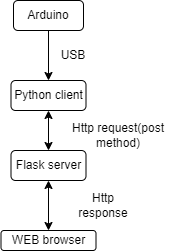

The diagram above was exported from draw.io. Its source (the exported page's mxGraphModel, read from the mxfile embedded in the PNG):
<mxGraphModel dx="1034" dy="446" grid="1" gridSize="10" guides="1" tooltips="1" connect="1" arrows="1" fold="1" page="1" pageScale="1" pageWidth="850" pageHeight="1100" math="0" shadow="0">
  <root>
    <mxCell id="0" />
    <mxCell id="1" parent="0" />
    <mxCell id="qFFuUuPILeVIku2QNakR-13" style="edgeStyle=orthogonalEdgeStyle;rounded=0;orthogonalLoop=1;jettySize=auto;html=1;exitX=0.5;exitY=1;exitDx=0;exitDy=0;entryX=0.5;entryY=0;entryDx=0;entryDy=0;" edge="1" parent="1" source="qFFuUuPILeVIku2QNakR-3" target="qFFuUuPILeVIku2QNakR-4">
      <mxGeometry relative="1" as="geometry" />
    </mxCell>
    <mxCell id="qFFuUuPILeVIku2QNakR-3" value="Arduino" style="rounded=1;whiteSpace=wrap;html=1;" vertex="1" parent="1">
      <mxGeometry x="260" y="50" width="70" height="30" as="geometry" />
    </mxCell>
    <mxCell id="qFFuUuPILeVIku2QNakR-4" value="Python client" style="rounded=1;whiteSpace=wrap;html=1;" vertex="1" parent="1">
      <mxGeometry x="257.5" y="130" width="75" height="30" as="geometry" />
    </mxCell>
    <mxCell id="qFFuUuPILeVIku2QNakR-6" value="USB" style="text;html=1;align=center;verticalAlign=middle;whiteSpace=wrap;rounded=0;" vertex="1" parent="1">
      <mxGeometry x="290" y="90" width="60" height="30" as="geometry" />
    </mxCell>
    <mxCell id="qFFuUuPILeVIku2QNakR-7" value="Flask server" style="rounded=1;whiteSpace=wrap;html=1;" vertex="1" parent="1">
      <mxGeometry x="257.5" y="200" width="75" height="30" as="geometry" />
    </mxCell>
    <mxCell id="qFFuUuPILeVIku2QNakR-9" value="Http request(post method)" style="text;html=1;align=center;verticalAlign=middle;whiteSpace=wrap;rounded=0;" vertex="1" parent="1">
      <mxGeometry x="310" y="180" width="110" height="10" as="geometry" />
    </mxCell>
    <mxCell id="qFFuUuPILeVIku2QNakR-14" value="WEB browser" style="rounded=1;whiteSpace=wrap;html=1;" vertex="1" parent="1">
      <mxGeometry x="247.5" y="280" width="95" height="20" as="geometry" />
    </mxCell>
    <mxCell id="qFFuUuPILeVIku2QNakR-21" value="Http response" style="text;html=1;align=center;verticalAlign=middle;whiteSpace=wrap;rounded=0;" vertex="1" parent="1">
      <mxGeometry x="320" y="240" width="60" height="30" as="geometry" />
    </mxCell>
    <mxCell id="qFFuUuPILeVIku2QNakR-22" value="" style="endArrow=classic;startArrow=classic;html=1;rounded=0;entryX=0.5;entryY=1;entryDx=0;entryDy=0;" edge="1" parent="1" source="qFFuUuPILeVIku2QNakR-7" target="qFFuUuPILeVIku2QNakR-4">
      <mxGeometry width="50" height="50" relative="1" as="geometry">
        <mxPoint x="240" y="210" as="sourcePoint" />
        <mxPoint x="290" y="160" as="targetPoint" />
      </mxGeometry>
    </mxCell>
    <mxCell id="qFFuUuPILeVIku2QNakR-23" value="" style="endArrow=classic;startArrow=classic;html=1;rounded=0;entryX=0.5;entryY=1;entryDx=0;entryDy=0;exitX=0.5;exitY=0;exitDx=0;exitDy=0;" edge="1" parent="1" source="qFFuUuPILeVIku2QNakR-14" target="qFFuUuPILeVIku2QNakR-7">
      <mxGeometry width="50" height="50" relative="1" as="geometry">
        <mxPoint x="390" y="200" as="sourcePoint" />
        <mxPoint x="440" y="150" as="targetPoint" />
      </mxGeometry>
    </mxCell>
  </root>
</mxGraphModel>